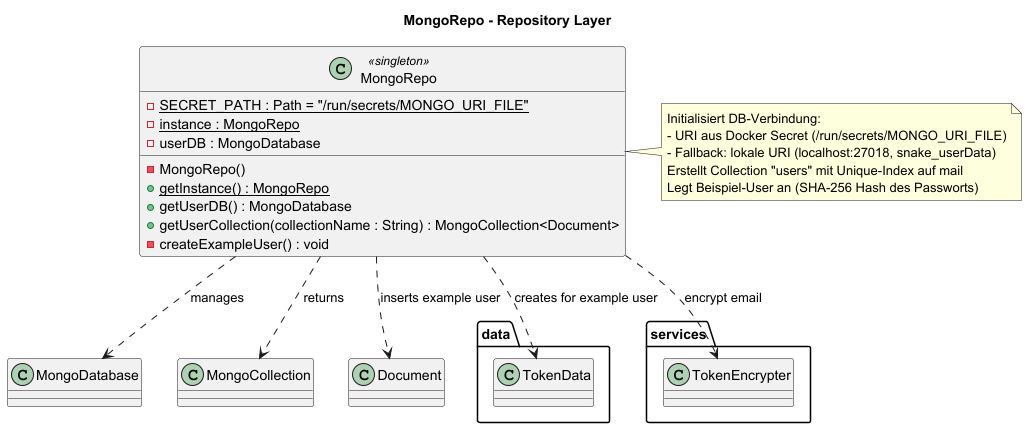

The diagram above was rendered by PlantUML. Its source (embedded in the PNG):
@startuml
title MongoRepo - Repository Layer

class MongoRepo <<singleton>> {
  - {static} SECRET_PATH : Path = "/run/secrets/MONGO_URI_FILE"
  - {static} instance : MongoRepo
  - userDB : MongoDatabase
  - MongoRepo()
  + {static} getInstance() : MongoRepo
  + getUserDB() : MongoDatabase
  + getUserCollection(collectionName : String) : MongoCollection<Document>
  - createExampleUser() : void
}

MongoRepo ..> MongoDatabase : manages
MongoRepo ..> MongoCollection : returns
MongoRepo ..> Document : inserts example user
MongoRepo ..> data.TokenData : creates for example user
MongoRepo ..> services.TokenEncrypter : encrypt email

note right of MongoRepo
Initialisiert DB-Verbindung:
- URI aus Docker Secret (/run/secrets/MONGO_URI_FILE)
- Fallback: lokale URI (localhost:27018, snake_userData)
Erstellt Collection "users" mit Unique-Index auf mail
Legt Beispiel-User an (SHA-256 Hash des Passworts)
end note
@enduml